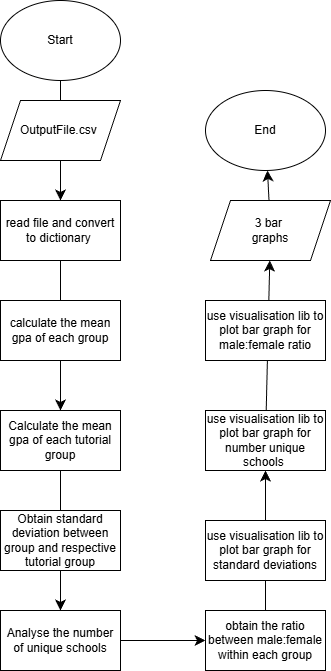

The diagram above was exported from draw.io. Its source (the exported page's mxGraphModel, read from the mxfile embedded in the PNG):
<mxGraphModel dx="1042" dy="682" grid="1" gridSize="14" guides="1" tooltips="1" connect="1" arrows="0" fold="1" page="1" pageScale="1" pageWidth="827" pageHeight="1169" background="#ffffff" math="0" shadow="0">
  <root>
    <mxCell id="0" />
    <mxCell id="1" parent="0" />
    <mxCell id="vAVe5DAYYfEXCmhN5yLg-20" value="" style="edgeStyle=none;curved=1;rounded=0;orthogonalLoop=1;jettySize=auto;html=1;fontSize=12;startSize=8;endSize=8;" edge="1" parent="1" source="vAVe5DAYYfEXCmhN5yLg-1" target="vAVe5DAYYfEXCmhN5yLg-6">
      <mxGeometry relative="1" as="geometry" />
    </mxCell>
    <mxCell id="vAVe5DAYYfEXCmhN5yLg-1" value="Start" style="ellipse;whiteSpace=wrap;html=1;" vertex="1" parent="1">
      <mxGeometry x="249" y="98" width="120" height="80" as="geometry" />
    </mxCell>
    <mxCell id="vAVe5DAYYfEXCmhN5yLg-2" value="OutputFile.csv&amp;nbsp;" style="shape=parallelogram;perimeter=parallelogramPerimeter;whiteSpace=wrap;html=1;fixedSize=1;" vertex="1" parent="1">
      <mxGeometry x="249" y="198" width="120" height="60" as="geometry" />
    </mxCell>
    <mxCell id="vAVe5DAYYfEXCmhN5yLg-21" value="" style="edgeStyle=none;curved=1;rounded=0;orthogonalLoop=1;jettySize=auto;html=1;fontSize=12;startSize=8;endSize=8;" edge="1" parent="1" source="vAVe5DAYYfEXCmhN5yLg-6" target="vAVe5DAYYfEXCmhN5yLg-8">
      <mxGeometry relative="1" as="geometry" />
    </mxCell>
    <mxCell id="vAVe5DAYYfEXCmhN5yLg-6" value="read file and convert to dictionary&amp;nbsp;" style="rounded=0;whiteSpace=wrap;html=1;" vertex="1" parent="1">
      <mxGeometry x="249" y="298" width="120" height="60" as="geometry" />
    </mxCell>
    <mxCell id="vAVe5DAYYfEXCmhN5yLg-7" value="calculate the mean gpa of each group" style="rounded=0;whiteSpace=wrap;html=1;" vertex="1" parent="1">
      <mxGeometry x="249" y="398" width="120" height="60" as="geometry" />
    </mxCell>
    <mxCell id="vAVe5DAYYfEXCmhN5yLg-28" value="" style="edgeStyle=none;curved=1;rounded=0;orthogonalLoop=1;jettySize=auto;html=1;fontSize=12;startSize=8;endSize=8;" edge="1" parent="1" source="vAVe5DAYYfEXCmhN5yLg-8" target="vAVe5DAYYfEXCmhN5yLg-10">
      <mxGeometry relative="1" as="geometry" />
    </mxCell>
    <mxCell id="vAVe5DAYYfEXCmhN5yLg-8" value="Calculate the mean gpa of each tutorial group" style="rounded=0;whiteSpace=wrap;html=1;" vertex="1" parent="1">
      <mxGeometry x="249" y="508" width="120" height="60" as="geometry" />
    </mxCell>
    <mxCell id="vAVe5DAYYfEXCmhN5yLg-26" value="" style="edgeStyle=none;curved=1;rounded=0;orthogonalLoop=1;jettySize=auto;html=1;fontSize=12;startSize=8;endSize=8;" edge="1" parent="1" source="vAVe5DAYYfEXCmhN5yLg-9" target="vAVe5DAYYfEXCmhN5yLg-10">
      <mxGeometry relative="1" as="geometry" />
    </mxCell>
    <mxCell id="vAVe5DAYYfEXCmhN5yLg-9" value="Obtain standard deviation between group and respective tutorial group" style="rounded=0;whiteSpace=wrap;html=1;" vertex="1" parent="1">
      <mxGeometry x="249" y="608" width="120" height="60" as="geometry" />
    </mxCell>
    <mxCell id="vAVe5DAYYfEXCmhN5yLg-23" value="" style="edgeStyle=none;curved=1;rounded=0;orthogonalLoop=1;jettySize=auto;html=1;fontSize=12;startSize=8;endSize=8;" edge="1" parent="1" source="vAVe5DAYYfEXCmhN5yLg-10" target="vAVe5DAYYfEXCmhN5yLg-11">
      <mxGeometry relative="1" as="geometry" />
    </mxCell>
    <mxCell id="vAVe5DAYYfEXCmhN5yLg-10" value="Analyse the number of unique schools" style="rounded=0;whiteSpace=wrap;html=1;" vertex="1" parent="1">
      <mxGeometry x="249" y="708" width="120" height="60" as="geometry" />
    </mxCell>
    <mxCell id="vAVe5DAYYfEXCmhN5yLg-29" value="" style="edgeStyle=none;curved=1;rounded=0;orthogonalLoop=1;jettySize=auto;html=1;fontSize=12;startSize=8;endSize=8;" edge="1" parent="1" source="vAVe5DAYYfEXCmhN5yLg-11" target="vAVe5DAYYfEXCmhN5yLg-13">
      <mxGeometry relative="1" as="geometry" />
    </mxCell>
    <mxCell id="vAVe5DAYYfEXCmhN5yLg-11" value="obtain the ratio between male:female within each group" style="rounded=0;whiteSpace=wrap;html=1;" vertex="1" parent="1">
      <mxGeometry x="454" y="708" width="120" height="60" as="geometry" />
    </mxCell>
    <mxCell id="vAVe5DAYYfEXCmhN5yLg-12" value="use visualisation lib to plot bar graph for standard deviations" style="rounded=0;whiteSpace=wrap;html=1;" vertex="1" parent="1">
      <mxGeometry x="454" y="618" width="120" height="60" as="geometry" />
    </mxCell>
    <mxCell id="vAVe5DAYYfEXCmhN5yLg-30" value="" style="edgeStyle=none;curved=1;rounded=0;orthogonalLoop=1;jettySize=auto;html=1;fontSize=12;startSize=8;endSize=8;" edge="1" parent="1" source="vAVe5DAYYfEXCmhN5yLg-13" target="vAVe5DAYYfEXCmhN5yLg-16">
      <mxGeometry relative="1" as="geometry" />
    </mxCell>
    <mxCell id="vAVe5DAYYfEXCmhN5yLg-13" value="use visualisation lib to plot bar graph for number unique schools&amp;nbsp;" style="rounded=0;whiteSpace=wrap;html=1;" vertex="1" parent="1">
      <mxGeometry x="454" y="508" width="120" height="60" as="geometry" />
    </mxCell>
    <mxCell id="vAVe5DAYYfEXCmhN5yLg-14" value="use visualisation lib to plot bar graph for male:female ratio" style="rounded=0;whiteSpace=wrap;html=1;" vertex="1" parent="1">
      <mxGeometry x="454" y="398" width="120" height="60" as="geometry" />
    </mxCell>
    <mxCell id="vAVe5DAYYfEXCmhN5yLg-15" value="End" style="ellipse;whiteSpace=wrap;html=1;" vertex="1" parent="1">
      <mxGeometry x="454" y="188" width="120" height="80" as="geometry" />
    </mxCell>
    <mxCell id="vAVe5DAYYfEXCmhN5yLg-31" value="" style="edgeStyle=none;curved=1;rounded=0;orthogonalLoop=1;jettySize=auto;html=1;fontSize=12;startSize=8;endSize=8;" edge="1" parent="1" source="vAVe5DAYYfEXCmhN5yLg-16" target="vAVe5DAYYfEXCmhN5yLg-15">
      <mxGeometry relative="1" as="geometry" />
    </mxCell>
    <mxCell id="vAVe5DAYYfEXCmhN5yLg-16" value="3 bar&amp;nbsp;&lt;div&gt;graphs&lt;/div&gt;" style="shape=parallelogram;perimeter=parallelogramPerimeter;whiteSpace=wrap;html=1;fixedSize=1;" vertex="1" parent="1">
      <mxGeometry x="459" y="298" width="120" height="60" as="geometry" />
    </mxCell>
  </root>
</mxGraphModel>